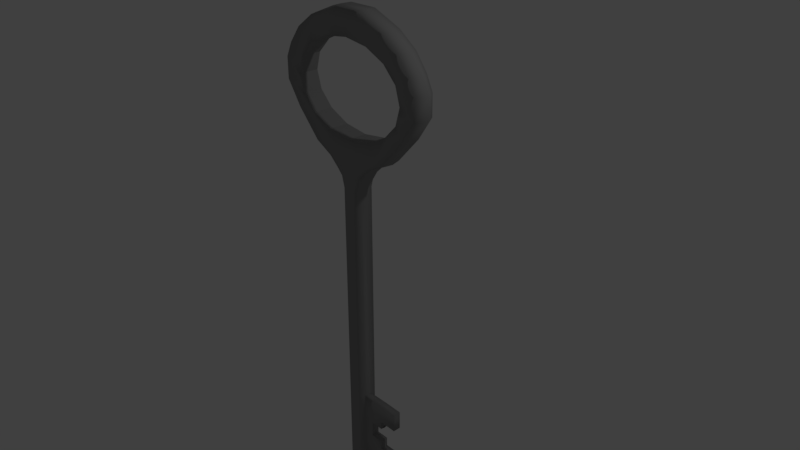 # Source: Key.blend  (saved by Blender 2.78.0; exported with 4.5.12 LTS)
import bpy
from mathutils import Matrix  # noqa: F401  (used for matrix-valued properties, if any)

bpy.ops.wm.read_factory_settings(use_empty=True)
scene = bpy.context.scene
scene.name = 'Scene'

# ---- collections
col_collection_1 = bpy.data.collections.new('Collection 1'); scene.collection.children.link(col_collection_1)

# ---- materials (node trees are filled in below, after node groups)
mat_key = bpy.data.materials.new('Key')
mat_key.alpha_threshold = 0.0
mat_key.use_transparent_shadow = False
mat_key.diffuse_color = (0.2957, 0.2957, 0.2957, 1.0)
mat_key.roughness = 0.5
mat_key.specular_intensity = 1.0

# ---- material node trees

# ---- world
world_world = bpy.data.worlds.new('World'); scene.world = world_world
world_world.color = (0.05088, 0.05088, 0.05088)
world_world.use_sun_shadow = False
world_world.sun_shadow_jitter_overblur = 0.0
world_world.cycles.sampling_method = 'MANUAL'

# ---- cameras
cam_camera = bpy.data.cameras.new('Camera')
cam_camera.clip_end = 100.0
cam_camera.lens = 35.0
cam_camera.sensor_width = 32.0
cam_camera.sensor_height = 18.0
cam_camera.ortho_scale = 7.314
cam_camera.dof.focus_distance = 0.0
cam_camera.dof.aperture_fstop = 128.0

# ---- lights
light_lamp = bpy.data.lights.new('Lamp', 'POINT')
light_lamp.transmission_factor = 0.0
light_lamp.cutoff_distance = 30.0
light_lamp.energy = 100.0
light_lamp.shadow_buffer_clip_start = 1.001
light_lamp.shadow_soft_size = 0.1
light_lamp.shadow_maximum_resolution = 0.006
light_lamp.use_absolute_resolution = True

# ---- meshes
me_cylinder = bpy.data.meshes.new('Cylinder')
me_cylinder.from_pydata([(0.0, 1.042, -29.25), (0.0, 1.042, 1.0), (0.3827, 1.042, -29.25), (0.3827, 1.042, 1.0), (0.7071, 1.042, -29.25), (0.7071, 1.042, 1.0), (0.9239, 0.3827, -29.25), (0.9239, 0.3827, 1.0), (1.0, -4.371e-08, -29.25), (1.0, -4.371e-08, 1.0), (0.9239, -0.3827, -29.25), (0.9239, -0.3827, 1.0), (0.7071, -0.8792, -29.25), (0.7071, -0.8792, 1.0), (0.3827, -0.8792, -29.25), (0.3827, -0.8792, 1.0), (1.51e-07, -0.8792, -29.25), (1.51e-07, -0.8792, 1.0), (-0.3827, -0.8792, -29.25), (-0.3827, -0.8792, 1.0), (-0.7071, -0.8792, -29.25), (-0.7071, -0.8792, 1.0), (-0.9239, -0.3827, -29.25), (-0.9239, -0.3827, 1.0), (-1.0, 1.192e-08, -29.25), (-1.0, 1.192e-08, 1.0), (-0.9239, 0.3827, -29.25), (-0.9239, 0.3827, 1.0), (-0.7071, 1.042, -29.25), (-0.7071, 1.042, 1.0), (-0.3827, 1.042, -29.25), (-0.3827, 1.042, 1.0), (0.0, 1.042, -27.98), (0.0, 1.042, -21.02), (0.3827, 1.042, -21.02), (0.3827, 1.042, -27.98), (0.7071, 1.042, -21.02), (0.7071, 1.042, -27.98), (0.9239, 0.3827, -21.02), (0.9239, 0.3827, -27.98), (1.0, -4.371e-08, -21.02), (1.0, -4.371e-08, -27.98), (0.9239, -0.3827, -21.02), (0.9239, -0.3827, -27.98), (0.7071, -0.8792, -21.02), (0.7071, -0.8792, -27.98), (0.3827, -0.8792, -21.02), (0.3827, -0.8792, -27.98), (1.51e-07, -0.8792, -21.02), (1.51e-07, -0.8792, -27.98), (-0.3827, -0.8792, -21.02), (-0.3827, -0.8792, -27.98), (-0.7071, -0.8792, -21.02), (-0.7071, -0.8792, -27.98), (-0.9239, -0.3827, -21.02), (-0.9239, -0.3827, -27.98), (-1.0, 1.192e-08, -21.02), (-1.0, 1.192e-08, -27.98), (-0.9239, 0.3827, -21.02), (-0.9239, 0.3827, -27.98), (-0.7071, 1.042, -21.02), (-0.7071, 1.042, -27.98), (-0.3827, 1.042, -21.02), (-0.3827, 1.042, -27.98), (1.926, 0.3827, -21.02), (1.926, 0.3827, -27.98), (2.002, -4.371e-08, -21.02), (2.002, -4.371e-08, -27.98), (1.926, -0.3827, -21.02), (1.926, -0.3827, -27.98), (0.0, 1.042, -25.27), (0.0, 1.042, -23.73), (0.3827, 1.042, -23.73), (0.3827, 1.042, -25.27), (0.7071, 1.042, -23.73), (0.7071, 1.042, -25.27), (0.9239, 0.3827, -23.73), (0.9239, 0.3827, -25.27), (0.9239, -0.3827, -23.73), (0.9239, -0.3827, -25.27), (0.7071, -0.8792, -23.73), (0.7071, -0.8792, -25.27), (0.3827, -0.8792, -23.73), (0.3827, -0.8792, -25.27), (1.49e-07, -0.8792, -23.73), (1.49e-07, -0.8792, -25.27), (-0.3827, -0.8792, -23.73), (-0.3827, -0.8792, -25.27), (-0.7071, -0.8792, -23.73), (-0.7071, -0.8792, -25.27), (-0.9239, -0.3827, -23.73), (-0.9239, -0.3827, -25.27), (-1.0, 1.192e-08, -23.73), (-1.0, 1.192e-08, -25.27), (-0.9239, 0.3827, -23.73), (-0.9239, 0.3827, -25.27), (-0.7071, 1.042, -23.73), (-0.7071, 1.042, -25.27), (-0.3827, 1.042, -23.73), (-0.3827, 1.042, -25.27), (1.926, 0.3827, -23.73), (1.926, 0.3827, -25.27), (2.002, -4.371e-08, -23.73), (2.002, -4.371e-08, -25.27), (1.926, -0.3827, -23.73), (1.926, -0.3827, -25.27), (3.201, 0.3827, -21.02), (3.277, -4.371e-08, -21.02), (3.201, -0.3827, -21.02), (3.201, 0.3827, -23.73), (3.277, -4.371e-08, -23.73), (3.201, -0.3827, -23.73), (-1.0, 1.192e-08, -22.89), (-0.9239, -0.3827, -22.89), (-0.7071, -0.8792, -22.89), (-0.3827, -0.8792, -22.89), (1.496e-07, -0.8792, -22.89), (0.3827, -0.8792, -22.89), (0.7071, -0.8792, -22.89), (0.9239, -0.3827, -22.89), (0.9239, 0.3827, -22.89), (0.7071, 1.042, -22.89), (0.3827, 1.042, -22.89), (0.0, 1.042, -22.89), (3.179, 0.3827, -27.98), (3.255, -4.371e-08, -27.98), (3.179, -0.3827, -27.98), (3.179, 0.3827, -25.27), (3.255, -4.371e-08, -25.27), (3.179, -0.3827, -25.27), (0.3827, 1.042, -26.2), (0.7071, 1.042, -26.2), (0.9239, 0.3827, -26.2), (0.9239, -0.3827, -26.2), (0.7071, -0.8792, -26.2), (0.3827, -0.8792, -26.2), (1.497e-07, -0.8792, -26.2), (-0.3827, -0.8792, -26.2), (-0.7071, -0.8792, -26.2), (-0.9239, -0.3827, -26.2), (-1.0, 1.192e-08, -26.2), (-0.9239, 0.3827, -26.2), (-0.7071, 1.042, -26.2), (-0.3827, 1.042, -26.2), (1.926, 0.3827, -26.2), (1.926, -0.3827, -26.2), (0.0, 1.042, -26.2), (3.179, 0.3827, -26.2), (3.255, -4.371e-08, -26.2), (3.179, -0.3827, -26.2), (5.001, 0.3827, -27.98), (5.077, -4.371e-08, -27.98), (5.001, -0.3827, -27.98), (5.001, 0.3827, -26.2), (5.077, -4.371e-08, -26.2), (5.001, -0.3827, -26.2), (-0.9239, 0.3827, -22.89), (-0.7071, 1.042, -22.89), (-0.3827, 1.042, -22.89), (1.926, 0.3827, -22.89), (1.926, -0.3827, -22.89), (3.201, 0.3827, -22.89), (3.201, -0.3827, -22.89), (5.021, 0.3827, -21.06), (5.097, -4.371e-08, -21.06), (5.021, -0.3827, -21.06), (5.021, 0.3827, -22.93), (5.021, -0.3827, -22.93), (-2.267e-08, 1.042, 2.615), (0.6155, 1.042, 2.615), (1.137, 1.042, 2.615), (1.486, 1.042, 2.615), (1.608, -7.711e-08, 2.615), (1.486, -0.8792, 2.615), (1.137, -0.8792, 2.615), (0.6155, -0.8792, 2.615), (2.202e-07, -0.8792, 2.615), (-0.6155, -0.8792, 2.615), (-1.137, -0.8792, 2.615), (-1.486, -0.8792, 2.615), (-1.608, 1.238e-08, 2.615), (-1.486, 1.042, 2.615), (-1.137, 1.042, 2.615), (-0.6155, 1.042, 2.615), (-1.233e-07, 1.042, 3.55), (1.03, 1.042, 3.55), (1.904, 1.042, 3.55), (2.487, 1.042, 3.55), (2.692, -1.24e-07, 3.55), (2.487, -0.8792, 3.55), (1.904, -0.8792, 3.55), (1.03, -0.8792, 3.55), (2.832e-07, -0.8792, 3.55), (-1.03, -0.8792, 3.55), (-1.904, -0.8792, 3.55), (-2.487, -0.8792, 3.55), (-2.692, 2.574e-08, 3.55), (-2.487, 1.042, 3.55), (-1.904, 1.042, 3.55), (-1.03, 1.042, 3.55), (-3.93e-07, 1.042, 4.485), (1.755, 1.042, 4.485), (3.243, 1.042, 4.485), (4.238, 1.042, 4.485), (4.587, -2.008e-07, 4.485), (4.238, -0.8792, 4.485), (3.243, -0.8792, 4.485), (1.755, -0.8792, 4.485), (2.996e-07, -0.8792, 4.485), (-1.755, -0.8792, 4.485), (-3.243, -0.8792, 4.485), (-4.238, -0.8792, 4.485), (-4.587, 5.435e-08, 4.485), (-4.238, 1.042, 4.485), (-3.243, 1.042, 4.485), (-1.755, 1.042, 4.485), (5.015, 1.042, 7.007), (6.552, 1.042, 7.007), (7.092, -2.454e-07, 7.007), (6.552, -0.8792, 7.007), (5.015, -0.8792, 7.007), (-5.015, -0.8792, 7.007), (-6.552, -0.8792, 7.007), (-7.092, 1.491e-07, 7.007), (-6.552, 1.042, 7.007), (-5.015, 1.042, 7.007), (6.161, 1.042, 9.246), (8.05, 1.042, 9.246), (8.713, -2.743e-07, 9.246), (8.05, -0.8792, 9.246), (6.161, -0.8792, 9.246), (-6.161, -0.8792, 9.246), (-8.05, -0.8792, 9.246), (-8.713, 2.105e-07, 9.246), (-8.05, 1.042, 9.246), (-6.161, 1.042, 9.246), (6.161, 1.042, 11.29), (8.05, 1.042, 11.29), (8.713, -2.743e-07, 11.29), (8.05, -0.8792, 11.29), (6.161, -0.8792, 11.29), (-6.161, -0.8792, 11.29), (-8.05, -0.8792, 11.29), (-8.713, 2.105e-07, 11.29), (-8.05, 1.042, 11.29), (-6.161, 1.042, 11.29), (5.663, 1.042, 12.67), (7.4, 1.042, 12.67), (8.009, -2.521e-07, 12.67), (7.4, -0.8792, 12.67), (5.663, -0.8792, 12.67), (-5.663, -0.8792, 12.67), (-7.4, -0.8792, 12.67), (-8.009, 1.935e-07, 12.67), (-7.4, 1.042, 12.67), (-5.663, 1.042, 12.67), (2.566, 1.042, 14.26), (4.741, 1.042, 14.26), (6.195, 1.042, 14.26), (6.705, -2.014e-07, 14.26), (6.195, -0.8792, 14.26), (4.741, -0.8792, 14.26), (2.566, -0.8792, 14.26), (-2.566, -0.8792, 14.26), (-4.741, -0.8792, 14.26), (-6.195, -0.8792, 14.26), (-6.705, 1.717e-07, 14.26), (-6.195, 1.042, 14.26), (-4.741, 1.042, 14.26), (-2.566, 1.042, 14.26), (-3.024e-07, 1.042, 15.59), (1.809, 1.042, 15.59), (3.342, 1.042, 15.59), (4.366, 1.042, 15.59), (4.726, -1.683e-07, 15.59), (4.366, -0.8792, 15.59), (3.342, -0.8792, 15.59), (1.809, -0.8792, 15.59), (4.112e-07, -0.8792, 15.59), (-1.809, -0.8792, 15.59), (-3.342, -0.8792, 15.59), (-4.366, -0.8792, 15.59), (-4.726, 9.461e-08, 15.59), (-4.366, 1.042, 15.59), (-3.342, 1.042, 15.59), (-1.809, 1.042, 15.59), (-6.142e-09, 1.042, 16.78), (0.6011, 1.042, 16.78), (1.111, 1.042, 16.78), (1.451, 1.042, 16.78), (1.571, -5.594e-08, 16.78), (1.451, -0.8792, 16.78), (1.111, -0.8792, 16.78), (0.6011, -0.8792, 16.78), (2.31e-07, -0.8792, 16.78), (-0.6011, -0.8792, 16.78), (-1.111, -0.8792, 16.78), (-1.451, -0.8792, 16.78), (-1.571, 3.145e-08, 16.78), (-1.451, 1.042, 16.78), (-1.111, 1.042, 16.78), (-0.6011, 1.042, 16.78), (-6.088, 1.042, 9.246), (-6.161, 1.042, 9.501), (-6.161, -0.8792, 9.501), (-6.328, -0.8792, 10.08), (-6.328, 1.042, 10.08), (-6.088, -0.8792, 9.246), (-5.995, -0.8792, 8.92), (-5.846, -0.8792, 8.401), (-5.995, 1.042, 8.92), (-5.846, 1.042, 8.401), (-6.161, 1.042, 10.67), (-6.161, -0.8792, 10.67), (-5.846, -0.8792, 11.77), (-5.846, 1.042, 11.77), (-5.984, -0.8792, 11.29), (-5.984, 1.042, 11.29), (-4.472, -0.8792, 13.19), (-4.971, -0.8792, 12.67), (-4.472, 1.042, 13.19), (-4.971, 1.042, 12.67), (-2.415, -0.8792, 14.15), (-2.634, -0.8792, 14.04), (-2.415, 1.042, 14.15), (-2.634, 1.042, 14.04), (-2.415, 1.042, 6.022), (-2.415, -0.8792, 6.022), (-4.503, -0.8792, 7.007), (-4.472, 1.042, 6.975), (-4.503, 1.042, 7.007), (-4.472, -0.8792, 6.975), (-5.596, -0.8792, 8.142), (-5.596, 1.042, 8.142), (-1.581, -0.8792, 14.26), (-1.581, 1.042, 14.26), (0.01005, 1.042, 14.48), (-3.158e-07, 1.042, 14.48), (0.01005, -0.8792, 14.48), (6.477e-07, -0.8792, 14.48), (0.01005, -0.8792, 5.687), (3.894e-07, -0.8792, 5.689), (0.01005, 1.042, 5.687), (-4.837e-07, 1.042, 5.689), (1.601, 1.042, 14.26), (2.436, 1.042, 14.15), (2.436, -0.8792, 14.15), (1.601, -0.8792, 14.26), (2.436, -0.8792, 6.022), (2.334, -0.8792, 6.008), (2.334, 1.042, 6.008), (2.436, 1.042, 6.022), (-2.335, -0.8792, 6.011), (-2.335, 1.042, 6.011), (4.492, 1.042, 6.975), (4.492, -0.8792, 6.975), (4.523, 1.042, 7.007), (4.523, -0.8792, 7.007), (5.866, -0.8792, 11.77), (5.866, 1.042, 11.77), (2.631, 1.042, 14.06), (2.631, -0.8792, 14.06), (4.492, 1.042, 13.19), (4.492, -0.8792, 13.19), (4.991, 1.042, 12.67), (4.991, -0.8792, 12.67), (5.866, 1.042, 8.401), (5.573, 1.042, 8.098), (5.866, -0.8792, 8.401), (5.573, -0.8792, 8.098), (6.04, 1.042, 9.01), (6.108, 1.042, 9.246), (6.04, -0.8792, 9.01), (6.161, -0.8792, 10.74), (6.004, -0.8792, 11.29), (6.004, 1.042, 11.29), (6.348, -0.8792, 10.08), (6.348, 1.042, 10.08), (6.161, 1.042, 10.74), (6.161, -0.8792, 9.431), (6.161, 1.042, 9.431), (6.108, -0.8792, 9.246)], [], [(33, 1, 3, 34), (34, 3, 5, 36), (36, 5, 7, 38), (38, 7, 9, 40), (40, 9, 11, 42), (42, 11, 13, 44), (44, 13, 15, 46), (46, 15, 17, 48), (48, 17, 19, 50), (50, 19, 21, 52), (52, 21, 23, 54), (54, 23, 25, 56), (56, 25, 27, 58), (58, 27, 29, 60), (19, 17, 176, 177), (60, 29, 31, 62), (62, 31, 1, 33), (0, 2, 4, 6, 8, 10, 12, 14, 16, 18, 20, 22, 24, 26, 28, 30), (30, 63, 32, 0), (158, 62, 33, 123), (28, 61, 63, 30), (157, 60, 62, 158), (26, 59, 61, 28), (156, 58, 60, 157), (24, 57, 59, 26), (112, 56, 58, 156), (22, 55, 57, 24), (113, 54, 56, 112), (20, 53, 55, 22), (114, 52, 54, 113), (18, 51, 53, 20), (115, 50, 52, 114), (16, 49, 51, 18), (116, 48, 50, 115), (14, 47, 49, 16), (117, 46, 48, 116), (12, 45, 47, 14), (118, 44, 46, 117), (10, 43, 45, 12), (119, 42, 44, 118), (8, 41, 43, 10), (133, 43, 69, 145), (6, 39, 41, 8), (38, 40, 66, 64), (4, 37, 39, 6), (121, 36, 38, 120), (2, 35, 37, 4), (122, 34, 36, 121), (0, 32, 35, 2), (123, 33, 34, 122), (66, 68, 108, 107), (64, 66, 107, 106), (40, 42, 68, 66), (120, 38, 64, 159), (41, 39, 65, 67), (43, 41, 67, 69), (132, 77, 101, 144), (77, 76, 100, 101), (101, 103, 128, 127), (101, 100, 102, 103), (103, 105, 129, 128), (103, 102, 104, 105), (146, 70, 73, 130), (70, 71, 72, 73), (130, 73, 75, 131), (73, 72, 74, 75), (131, 75, 77, 132), (75, 74, 76, 77), (119, 78, 104, 160), (78, 79, 105, 104), (133, 79, 81, 134), (79, 78, 80, 81), (134, 81, 83, 135), (81, 80, 82, 83), (135, 83, 85, 136), (83, 82, 84, 85), (136, 85, 87, 137), (85, 84, 86, 87), (137, 87, 89, 138), (87, 86, 88, 89), (138, 89, 91, 139), (89, 88, 90, 91), (139, 91, 93, 140), (91, 90, 92, 93), (140, 93, 95, 141), (93, 92, 94, 95), (141, 95, 97, 142), (95, 94, 96, 97), (142, 97, 99, 143), (97, 96, 98, 99), (143, 99, 70, 146), (99, 98, 71, 70), (100, 159, 161, 109), (84, 116, 115, 86), (160, 104, 111, 162), (104, 102, 110, 111), (159, 64, 106, 161), (102, 100, 109, 110), (74, 121, 120, 76), (80, 118, 117, 82), (71, 123, 122, 72), (82, 117, 116, 84), (78, 119, 118, 80), (42, 119, 160, 68), (162, 111, 110, 109, 161), (106, 107, 164, 163), (76, 120, 159, 100), (86, 115, 114, 88), (68, 160, 162, 108), (72, 122, 121, 74), (147, 127, 128, 148), (148, 128, 129, 149), (145, 69, 126, 149), (144, 101, 127, 147), (67, 65, 124, 125), (69, 67, 125, 126), (65, 144, 147, 124), (105, 145, 149, 129), (126, 125, 151, 152), (124, 147, 153, 150), (63, 143, 146, 32), (61, 142, 143, 63), (59, 141, 142, 61), (57, 140, 141, 59), (55, 139, 140, 57), (53, 138, 139, 55), (51, 137, 138, 53), (49, 136, 137, 51), (47, 135, 136, 49), (45, 134, 135, 47), (43, 133, 134, 45), (37, 131, 132, 39), (35, 130, 131, 37), (32, 146, 130, 35), (39, 132, 144, 65), (79, 133, 145, 105), (151, 154, 155, 152), (150, 153, 154, 151), (148, 149, 155, 154), (125, 124, 150, 151), (147, 148, 154, 153), (149, 126, 152, 155), (88, 114, 113, 90), (90, 113, 112, 92), (92, 112, 156, 94), (94, 156, 157, 96), (96, 157, 158, 98), (98, 158, 123, 71), (165, 167, 166, 163, 164), (162, 161, 166, 167), (108, 162, 167, 165), (107, 108, 165, 164), (161, 106, 163, 166), (172, 171, 187, 188), (29, 27, 181, 182), (5, 3, 169, 170), (15, 13, 174, 175), (25, 23, 179, 180), (11, 9, 172, 173), (21, 19, 177, 178), (31, 29, 182, 183), (7, 5, 170, 171), (17, 15, 175, 176), (3, 1, 168, 169), (27, 25, 180, 181), (13, 11, 173, 174), (23, 21, 178, 179), (1, 31, 183, 168), (9, 7, 171, 172), (193, 192, 208, 209), (180, 179, 195, 196), (173, 172, 188, 189), (181, 180, 196, 197), (174, 173, 189, 190), (182, 181, 197, 198), (175, 174, 190, 191), (183, 182, 198, 199), (176, 175, 191, 192), (169, 168, 184, 185), (168, 183, 199, 184), (177, 176, 192, 193), (170, 169, 185, 186), (178, 177, 193, 194), (171, 170, 186, 187), (179, 178, 194, 195), (214, 213, 224, 225), (186, 185, 201, 202), (194, 193, 209, 210), (187, 186, 202, 203), (195, 194, 210, 211), (188, 187, 203, 204), (196, 195, 211, 212), (189, 188, 204, 205), (197, 196, 212, 213), (190, 189, 205, 206), (198, 197, 213, 214), (191, 190, 206, 207), (199, 198, 214, 215), (192, 191, 207, 208), (185, 184, 200, 201), (184, 199, 215, 200), (223, 222, 232, 233), (207, 206, 220, 357, 355, 348, 349), (215, 214, 225, 330, 329, 326, 353), (208, 207, 349, 340, 341), (201, 200, 343, 342, 350), (200, 215, 353, 343), (209, 208, 341, 352), (202, 201, 350, 351, 354, 356, 216), (210, 209, 352, 327, 331, 328, 221), (203, 202, 216, 217), (211, 210, 221, 222), (204, 203, 217, 218), (212, 211, 222, 223), (205, 204, 218, 219), (213, 212, 223, 224), (206, 205, 219, 220), (226, 371, 380), (219, 218, 228, 229), (224, 223, 233, 234), (220, 219, 229, 230, 372, 368, 369), (225, 224, 234, 235, 310, 311, 333), (216, 356, 367), (221, 328, 332), (217, 216, 367, 366, 370, 226, 227), (222, 221, 332, 309, 308, 231, 232), (218, 217, 227, 228), (231, 307, 304), (227, 226, 380, 377, 378, 236, 237), (232, 231, 304, 305, 313, 241, 242), (228, 227, 237, 238), (233, 232, 242, 243), (229, 228, 238, 239), (234, 233, 243, 244), (230, 229, 239, 240, 373, 376, 379), (235, 234, 244, 245, 312, 306, 303), (253, 252, 265, 266), (236, 375, 359, 364, 246), (241, 316, 314, 319, 251), (237, 236, 246, 247), (242, 241, 251, 252), (238, 237, 247, 248), (243, 242, 252, 253), (239, 238, 248, 249), (244, 243, 253, 254), (240, 239, 249, 250), (245, 244, 254, 255), (257, 256, 271, 272), (249, 248, 259, 260), (254, 253, 266, 267), (250, 249, 260, 261), (255, 254, 267, 268), (246, 364, 362, 360, 256, 257), (251, 319, 318, 323, 263, 264), (247, 246, 257, 258), (252, 251, 264, 265), (248, 247, 258, 259), (277, 276, 292, 293), (264, 263, 279, 280), (258, 257, 272, 273), (265, 264, 280, 281), (259, 258, 273, 274), (266, 265, 281, 282), (260, 259, 274, 275), (267, 266, 282, 283), (261, 260, 275, 276), (268, 267, 283, 284), (262, 261, 276, 277), (269, 268, 284, 285), (256, 344, 336, 337, 270, 271), (263, 334, 339, 278, 279), (287, 286, 301, 300, 299, 298, 297, 296, 295, 294, 293, 292, 291, 290, 289, 288), (285, 284, 300, 301), (278, 277, 293, 294), (271, 270, 286, 287), (270, 285, 301, 286), (279, 278, 294, 295), (272, 271, 287, 288), (280, 279, 295, 296), (273, 272, 288, 289), (281, 280, 296, 297), (274, 273, 289, 290), (282, 281, 297, 298), (275, 274, 290, 291), (283, 282, 298, 299), (276, 275, 291, 292), (284, 283, 299, 300), (354, 355, 357, 369, 368, 366, 367, 356), (342, 340, 349, 348, 351, 350), (339, 338, 347, 262, 277, 278), (381, 372, 230), (369, 357, 220), (365, 358, 374, 240, 250), (377, 376, 373, 374, 358, 359, 375, 378), (329, 331, 327, 326), (325, 320, 321, 255, 268, 269), (345, 346, 347, 338, 336, 344), (336, 338, 339, 334, 322, 324, 335, 337), (324, 322, 323, 318, 320, 325), (374, 373, 240), (379, 381, 230), (313, 316, 241), (337, 335, 269, 285, 270), (302, 310, 235), (333, 330, 225), (315, 314, 316, 313, 305, 306, 312, 317), (362, 363, 361, 346, 345, 360), (378, 375, 236), (351, 348, 355, 354), (366, 368, 372, 381, 379, 376, 377, 380, 371, 370), (311, 309, 332, 328, 331, 329, 330, 333), (306, 305, 304, 307, 308, 309, 311, 310, 302, 303), (321, 315, 317, 245, 255), (347, 346, 361, 262), (320, 318, 319, 314, 315, 321), (326, 327, 352, 341, 340, 342, 343, 353), (317, 312, 245), (303, 302, 235), (359, 358, 365, 363, 362, 364), (308, 307, 231), (323, 322, 334, 263), (361, 363, 365, 250, 261, 262), (335, 324, 325, 269), (370, 371, 226), (360, 345, 344, 256)])
me_cylinder.polygons.foreach_set('use_smooth', [1, 1, 1, 1, 1, 1, 1, 1, 1, 1, 1, 1, 1, 1, 1, 1, 1, 1, 1, 1, 1, 1, 1, 1, 1, 1, 1, 1, 1, 1, 1, 1, 1, 1, 1, 1, 1, 1, 1, 1, 1, 1, 1, 1, 1, 1, 1, 1, 1, 1, 1, 1, 1, 1, 1, 1, 1, 1, 1, 1, 1, 1, 1, 1, 1, 1, 1, 1, 1, 1, 1, 1, 1, 1, 1, 1, 1, 1, 1, 1, 1, 1, 1, 1, 1, 1, 1, 1, 1, 1, 1, 1, 1, 1, 1, 1, 1, 1, 1, 1, 1, 1, 1, 1, 1, 1, 1, 1, 1, 1, 1, 1, 1, 1, 1, 1, 1, 1, 1, 1, 1, 1, 1, 1, 1, 1, 1, 1, 1, 1, 1, 1, 1, 1, 1, 1, 1, 1, 1, 1, 1, 1, 1, 1, 1, 1, 1, 1, 1, 1, 1, 1, 1, 1, 1, 1, 1, 1, 1, 1, 1, 1, 1, 1, 1, 1, 1, 1, 1, 1, 1, 1, 1, 1, 1, 1, 1, 1, 1, 1, 1, 1, 1, 1, 1, 1, 1, 1, 1, 1, 1, 1, 1, 1, 1, 1, 1, 1, 1, 1, 1, 1, 1, 1, 1, 1, 1, 1, 1, 1, 1, 1, 1, 1, 1, 1, 1, 1, 1, 1, 1, 1, 1, 1, 1, 1, 1, 1, 1, 1, 1, 1, 1, 1, 1, 1, 1, 1, 1, 1, 1, 1, 1, 1, 1, 1, 1, 1, 1, 1, 1, 1, 1, 1, 1, 1, 1, 1, 1, 1, 1, 1, 1, 1, 1, 1, 1, 1, 1, 1, 1, 1, 1, 1, 1, 1, 1, 1, 1, 1, 1, 1, 1, 1, 1, 1, 1, 0, 0, 1, 1, 1, 1, 0, 0, 1, 0, 0, 0, 1, 1, 1, 1, 1, 1, 0, 0, 1, 0, 0, 0, 0, 1, 1, 0, 0, 1, 1, 0, 1, 1, 1, 1, 1, 1])
me_cylinder.materials.append(mat_key)
me_cylinder.use_remesh_preserve_volume = False
me_cylinder.use_remesh_preserve_attributes = False
me_cylinder.use_mirror_vertex_groups = False
me_cylinder.update()

# ---- objects
ob_cylinder = bpy.data.objects.new('Cylinder', me_cylinder)
ob_lamp = bpy.data.objects.new('Lamp', light_lamp)
ob_camera = bpy.data.objects.new('Camera', cam_camera)

# ---- transforms, parenting, visibility, modifiers, constraints
ob_cylinder.location = (-0.2041, -9.792e-08, 0.7288)
ob_cylinder.scale = (0.1429, 0.1429, 0.1429)
ob_cylinder.lineart.crease_threshold = 0.0
ob_lamp.location = (4.076, 1.005, 5.904)
ob_lamp.rotation_euler = (0.6503, 0.05522, 1.866)
ob_lamp.lock_rotations_4d = False
ob_lamp.empty_display_type = 'ARROWS'
ob_lamp.color = (0.0, 0.0, 0.0, 0.0)
ob_lamp.lineart.crease_threshold = 0.0
ob_camera.location = (7.481, -6.508, 5.344)
ob_camera.rotation_euler = (1.109, 0.0, 0.8149)
ob_camera.lock_rotations_4d = False
ob_camera.empty_display_type = 'ARROWS'
ob_camera.color = (0.0, 0.0, 0.0, 0.0)
ob_camera.display_type = 'WIRE'
ob_camera.lineart.crease_threshold = 0.0

# ---- collection membership
col_collection_1.objects.link(ob_cylinder)
col_collection_1.objects.link(ob_lamp)
col_collection_1.objects.link(ob_camera)

# ---- scene / render settings (as saved in the file)
scene.camera = ob_camera
scene.frame_start = 1; scene.frame_end = 250; scene.frame_set(1)
scene.render.engine = 'BLENDER_EEVEE_NEXT'
scene.render.resolution_percentage = 50
scene.render.dither_intensity = 0.0
scene.cycles.use_denoising = False
scene.cycles.samples = 128
scene.cycles.sampling_pattern = 'TABULATED_SOBOL'
scene.cycles.light_sampling_threshold = 0.0
scene.cycles.use_adaptive_sampling = False
scene.cycles.use_light_tree = False
scene.cycles.blur_glossy = 0.0
scene.cycles.sample_clamp_indirect = 0.0
scene.view_settings.view_transform = 'Standard'
bpy.context.view_layer.update()
